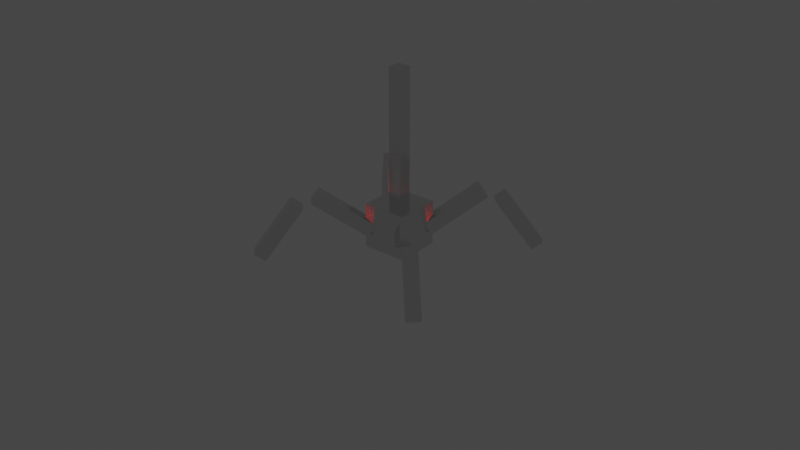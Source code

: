 # Source: robot1.blend  (saved by Blender 2.93.21; exported with 4.5.12 LTS)
import bpy
from mathutils import Matrix  # noqa: F401  (used for matrix-valued properties, if any)

bpy.ops.wm.read_factory_settings(use_empty=True)
scene = bpy.context.scene
scene.name = 'Scene'

# ---- collections
col_collection = bpy.data.collections.new('Collection'); scene.collection.children.link(col_collection)

# ---- materials (node trees are filled in below, after node groups)
mat_chassis = bpy.data.materials.new('Chassis')
mat_chassis.alpha_threshold = 0.0
mat_chassis.line_color = (0.0, 0.0, 0.0, 1.0)
mat_red = bpy.data.materials.new('Red')

# ---- material node trees
mat_chassis.use_nodes = True; mat_chassis.node_tree.nodes.clear()
_N = mat_chassis.node_tree.nodes; _L = mat_chassis.node_tree.links
n0 = _N.new('ShaderNodeOutputMaterial'); n0.name = 'Material Output'; n0.location = (300, 300)
n1 = _N.new('ShaderNodeBsdfPrincipled'); n1.name = 'Principled BSDF'; n1.location = (10, 300)
n1.distribution = 'GGX'
n1.subsurface_method = 'BURLEY'
n1.inputs[1].default_value = 1.0
n1.inputs[2].default_value = 0.202
n1.inputs[3].default_value = 1.45
n1.inputs[20].default_value = 0.0
n1.inputs[27].default_value = (0.0, 0.0, 0.0, 1.0)
n1.inputs[28].default_value = 1.0
_L.new(n1.outputs[0], n0.inputs[0])
n0.is_active_output = True
mat_red.use_nodes = True; mat_red.node_tree.nodes.clear()
_N = mat_red.node_tree.nodes; _L = mat_red.node_tree.links
n0 = _N.new('ShaderNodeBsdfPrincipled'); n0.name = 'Principled BSDF'; n0.location = (10, 300)
n0.distribution = 'GGX'
n0.subsurface_method = 'BURLEY'
n0.inputs[0].default_value = (1.0, 0.009291, 0.0, 1.0)
n0.inputs[2].default_value = 0.0
n0.inputs[3].default_value = 1.05
n0.inputs[18].default_value = 1.0
n0.inputs[27].default_value = (1.0, 0.0, 0.004562, 1.0)
n0.inputs[28].default_value = 1.0
n1 = _N.new('ShaderNodeOutputMaterial'); n1.name = 'Material Output'; n1.location = (300, 300)
_L.new(n0.outputs[0], n1.inputs[0])
n1.is_active_output = True

# ---- world
world_world = bpy.data.worlds.new('World'); scene.world = world_world
world_world.use_nodes = True; world_world.node_tree.nodes.clear()
_N = world_world.node_tree.nodes; _L = world_world.node_tree.links
n0 = _N.new('ShaderNodeOutputWorld'); n0.name = 'World Output'; n0.location = (300, 300)
n1 = _N.new('ShaderNodeBackground'); n1.name = 'Background'; n1.location = (10, 300)
n1.inputs[0].default_value = (0.05088, 0.05088, 0.05088, 1.0)
_L.new(n1.outputs[0], n0.inputs[0])
n0.is_active_output = True
world_world.color = (0.05088, 0.05088, 0.05088)
world_world.use_sun_shadow = False
world_world.sun_shadow_jitter_overblur = 0.0

# ---- lights
light_point = bpy.data.lights.new('Point', 'POINT')
light_point.color = (1.0, 0.0, 0.0007542)
light_point.transmission_factor = 0.0
light_point.use_shadow = False
light_point.energy = 25.1
light_point.shadow_soft_size = 0.17
light_point.shadow_maximum_resolution = 0.006
light_point.use_absolute_resolution = True

# ---- meshes
me_cube_001 = bpy.data.meshes.new('Cube.001')
me_cube_001.from_pydata([(-1.0, -1.0, -1.0), (-1.0, -1.0, 1.0), (-1.0, 1.0, -1.0), (-1.0, 1.0, 1.0), (1.0, -1.0, -1.0), (1.0, -1.0, 1.0), (1.0, 1.0, -1.0), (1.0, 1.0, 1.0)], [], [(0, 1, 3, 2), (2, 3, 7, 6), (6, 7, 5, 4), (4, 5, 1, 0), (2, 6, 4, 0), (7, 3, 1, 5)])
_uv = me_cube_001.uv_layers.new(name='UVMap')
_uv.uv.foreach_set('vector', [0.375, 0.0, 0.625, 0.0, 0.625, 0.25, 0.375, 0.25, 0.375, 0.25, 0.625, 0.25, 0.625, 0.5, 0.375, 0.5, 0.375, 0.5, 0.625, 0.5, 0.625, 0.75, 0.375, 0.75, 0.375, 0.75, 0.625, 0.75, 0.625, 1.0, 0.375, 1.0, 0.125, 0.5, 0.375, 0.5, 0.375, 0.75, 0.125, 0.75, 0.625, 0.5, 0.875, 0.5, 0.875, 0.75, 0.625, 0.75])
me_cube_001.materials.append(mat_chassis)
me_cube_001.use_remesh_fix_poles = True
me_cube_001.use_remesh_preserve_attributes = False
me_cube_001.update()
me_cylinder = bpy.data.meshes.new('Cylinder')
me_cylinder.from_pydata([(0.0, 1.0, -1.0), (0.0, 1.0, 1.0), (0.1951, 0.9808, -1.0), (0.1951, 0.9808, 1.0), (0.3827, 0.9239, -1.0), (0.3827, 0.9239, 1.0), (0.5556, 0.8315, -1.0), (0.5556, 0.8315, 1.0), (0.7071, 0.7071, -1.0), (0.7071, 0.7071, 1.0), (0.8315, 0.5556, -1.0), (0.8315, 0.5556, 1.0), (0.9239, 0.3827, -1.0), (0.9239, 0.3827, 1.0), (0.9808, 0.1951, -1.0), (0.9808, 0.1951, 1.0), (1.0, -4.371e-08, -1.0), (1.0, -4.371e-08, 1.0), (0.9808, -0.1951, -1.0), (0.9808, -0.1951, 1.0), (0.9239, -0.3827, -1.0), (0.9239, -0.3827, 1.0), (0.8315, -0.5556, -1.0), (0.8315, -0.5556, 1.0), (0.7071, -0.7071, -1.0), (0.7071, -0.7071, 1.0), (0.5556, -0.8315, -1.0), (0.5556, -0.8315, 1.0), (0.3827, -0.9239, -1.0), (0.3827, -0.9239, 1.0), (0.1951, -0.9808, -1.0), (0.1951, -0.9808, 1.0), (-8.742e-08, -1.0, -1.0), (-8.742e-08, -1.0, 1.0), (-0.1951, -0.9808, -1.0), (-0.1951, -0.9808, 1.0), (-0.3827, -0.9239, -1.0), (-0.3827, -0.9239, 1.0), (-0.5556, -0.8315, -1.0), (-0.5556, -0.8315, 1.0), (-0.7071, -0.7071, -1.0), (-0.7071, -0.7071, 1.0), (-0.8315, -0.5556, -1.0), (-0.8315, -0.5556, 1.0), (-0.9239, -0.3827, -1.0), (-0.9239, -0.3827, 1.0), (-0.9808, -0.1951, -1.0), (-0.9808, -0.1951, 1.0), (-1.0, 1.192e-08, -1.0), (-1.0, 1.192e-08, 1.0), (-0.9808, 0.1951, -1.0), (-0.9808, 0.1951, 1.0), (-0.9239, 0.3827, -1.0), (-0.9239, 0.3827, 1.0), (-0.8315, 0.5556, -1.0), (-0.8315, 0.5556, 1.0), (-0.7071, 0.7071, -1.0), (-0.7071, 0.7071, 1.0), (-0.5556, 0.8315, -1.0), (-0.5556, 0.8315, 1.0), (-0.3827, 0.9239, -1.0), (-0.3827, 0.9239, 1.0), (-0.1951, 0.9808, -1.0), (-0.1951, 0.9808, 1.0)], [], [(0, 1, 3, 2), (2, 3, 5, 4), (4, 5, 7, 6), (6, 7, 9, 8), (8, 9, 11, 10), (10, 11, 13, 12), (12, 13, 15, 14), (14, 15, 17, 16), (16, 17, 19, 18), (18, 19, 21, 20), (20, 21, 23, 22), (22, 23, 25, 24), (24, 25, 27, 26), (26, 27, 29, 28), (28, 29, 31, 30), (30, 31, 33, 32), (32, 33, 35, 34), (34, 35, 37, 36), (36, 37, 39, 38), (38, 39, 41, 40), (40, 41, 43, 42), (42, 43, 45, 44), (44, 45, 47, 46), (46, 47, 49, 48), (48, 49, 51, 50), (50, 51, 53, 52), (52, 53, 55, 54), (54, 55, 57, 56), (56, 57, 59, 58), (58, 59, 61, 60), (3, 1, 63, 61, 59, 57, 55, 53, 51, 49, 47, 45, 43, 41, 39, 37, 35, 33, 31, 29, 27, 25, 23, 21, 19, 17, 15, 13, 11, 9, 7, 5), (60, 61, 63, 62), (62, 63, 1, 0), (0, 2, 4, 6, 8, 10, 12, 14, 16, 18, 20, 22, 24, 26, 28, 30, 32, 34, 36, 38, 40, 42, 44, 46, 48, 50, 52, 54, 56, 58, 60, 62)])
_uv = me_cylinder.uv_layers.new(name='UVMap')
_uv.uv.foreach_set('vector', [1.0, 0.5, 1.0, 1.0, 0.9688, 1.0, 0.9688, 0.5, 0.9688, 0.5, 0.9688, 1.0, 0.9375, 1.0, 0.9375, 0.5, 0.9375, 0.5, 0.9375, 1.0, 0.9062, 1.0, 0.9062, 0.5, 0.9062, 0.5, 0.9062, 1.0, 0.875, 1.0, 0.875, 0.5, 0.875, 0.5, 0.875, 1.0, 0.8438, 1.0, 0.8438, 0.5, 0.8438, 0.5, 0.8438, 1.0, 0.8125, 1.0, 0.8125, 0.5, 0.8125, 0.5, 0.8125, 1.0, 0.7812, 1.0, 0.7812, 0.5, 0.7812, 0.5, 0.7812, 1.0, 0.75, 1.0, 0.75, 0.5, 0.75, 0.5, 0.75, 1.0, 0.7188, 1.0, 0.7188, 0.5, 0.7188, 0.5, 0.7188, 1.0, 0.6875, 1.0, 0.6875, 0.5, 0.6875, 0.5, 0.6875, 1.0, 0.6562, 1.0, 0.6562, 0.5, 0.6562, 0.5, 0.6562, 1.0, 0.625, 1.0, 0.625, 0.5, 0.625, 0.5, 0.625, 1.0, 0.5938, 1.0, 0.5938, 0.5, 0.5938, 0.5, 0.5938, 1.0, 0.5625, 1.0, 0.5625, 0.5, 0.5625, 0.5, 0.5625, 1.0, 0.5312, 1.0, 0.5312, 0.5, 0.5312, 0.5, 0.5312, 1.0, 0.5, 1.0, 0.5, 0.5, 0.5, 0.5, 0.5, 1.0, 0.4688, 1.0, 0.4688, 0.5, 0.4688, 0.5, 0.4688, 1.0, 0.4375, 1.0, 0.4375, 0.5, 0.4375, 0.5, 0.4375, 1.0, 0.4062, 1.0, 0.4062, 0.5, 0.4062, 0.5, 0.4062, 1.0, 0.375, 1.0, 0.375, 0.5, 0.375, 0.5, 0.375, 1.0, 0.3438, 1.0, 0.3438, 0.5, 0.3438, 0.5, 0.3438, 1.0, 0.3125, 1.0, 0.3125, 0.5, 0.3125, 0.5, 0.3125, 1.0, 0.2812, 1.0, 0.2812, 0.5, 0.2812, 0.5, 0.2812, 1.0, 0.25, 1.0, 0.25, 0.5, 0.25, 0.5, 0.25, 1.0, 0.2188, 1.0, 0.2188, 0.5, 0.2188, 0.5, 0.2188, 1.0, 0.1875, 1.0, 0.1875, 0.5, 0.1875, 0.5, 0.1875, 1.0, 0.1562, 1.0, 0.1562, 0.5, 0.1562, 0.5, 0.1562, 1.0, 0.125, 1.0, 0.125, 0.5, 0.125, 0.5, 0.125, 1.0, 0.09375, 1.0, 0.09375, 0.5, 0.09375, 0.5, 0.09375, 1.0, 0.0625, 1.0, 0.0625, 0.5, 0.2968, 0.4854, 0.25, 0.49, 0.2032, 0.4854, 0.1582, 0.4717, 0.1167, 0.4496, 0.08029, 0.4197, 0.05045, 0.3833, 0.02827, 0.3418, 0.01461, 0.2968, 0.01, 0.25, 0.01461, 0.2032, 0.02827, 0.1582, 0.05045, 0.1167, 0.08029, 0.08029, 0.1167, 0.05045, 0.1582, 0.02827, 0.2032, 0.01461, 0.25, 0.01, 0.2968, 0.01461, 0.3418, 0.02827, 0.3833, 0.05045, 0.4197, 0.08029, 0.4496, 0.1167, 0.4717, 0.1582, 0.4854, 0.2032, 0.49, 0.25, 0.4854, 0.2968, 0.4717, 0.3418, 0.4496, 0.3833, 0.4197, 0.4197, 0.3833, 0.4496, 0.3418, 0.4717, 0.0625, 0.5, 0.0625, 1.0, 0.03125, 1.0, 0.03125, 0.5, 0.03125, 0.5, 0.03125, 1.0, 0.0, 1.0, 0.0, 0.5, 0.75, 0.49, 0.7968, 0.4854, 0.8418, 0.4717, 0.8833, 0.4496, 0.9197, 0.4197, 0.9496, 0.3833, 0.9717, 0.3418, 0.9854, 0.2968, 0.99, 0.25, 0.9854, 0.2032, 0.9717, 0.1582, 0.9496, 0.1167, 0.9197, 0.08029, 0.8833, 0.05045, 0.8418, 0.02827, 0.7968, 0.01461, 0.75, 0.01, 0.7032, 0.01461, 0.6582, 0.02827, 0.6167, 0.05045, 0.5803, 0.08029, 0.5504, 0.1167, 0.5283, 0.1582, 0.5146, 0.2032, 0.51, 0.25, 0.5146, 0.2968, 0.5283, 0.3418, 0.5504, 0.3833, 0.5803, 0.4197, 0.6167, 0.4496, 0.6582, 0.4717, 0.7032, 0.4854])
me_cylinder.materials.append(mat_red)
me_cylinder.use_remesh_fix_poles = True
me_cylinder.use_remesh_preserve_attributes = False
me_cylinder.update()
me_cylinder_001 = bpy.data.meshes.new('Cylinder.001')
me_cylinder_001.from_pydata([(0.0, 1.0, -1.0), (0.0, 1.0, 1.0), (0.1951, 0.9808, -1.0), (0.1951, 0.9808, 1.0), (0.3827, 0.9239, -1.0), (0.3827, 0.9239, 1.0), (0.5556, 0.8315, -1.0), (0.5556, 0.8315, 1.0), (0.7071, 0.7071, -1.0), (0.7071, 0.7071, 1.0), (0.8315, 0.5556, -1.0), (0.8315, 0.5556, 1.0), (0.9239, 0.3827, -1.0), (0.9239, 0.3827, 1.0), (0.9808, 0.1951, -1.0), (0.9808, 0.1951, 1.0), (1.0, -4.371e-08, -1.0), (1.0, -4.371e-08, 1.0), (0.9808, -0.1951, -1.0), (0.9808, -0.1951, 1.0), (0.9239, -0.3827, -1.0), (0.9239, -0.3827, 1.0), (0.8315, -0.5556, -1.0), (0.8315, -0.5556, 1.0), (0.7071, -0.7071, -1.0), (0.7071, -0.7071, 1.0), (0.5556, -0.8315, -1.0), (0.5556, -0.8315, 1.0), (0.3827, -0.9239, -1.0), (0.3827, -0.9239, 1.0), (0.1951, -0.9808, -1.0), (0.1951, -0.9808, 1.0), (-8.742e-08, -1.0, -1.0), (-8.742e-08, -1.0, 1.0), (-0.1951, -0.9808, -1.0), (-0.1951, -0.9808, 1.0), (-0.3827, -0.9239, -1.0), (-0.3827, -0.9239, 1.0), (-0.5556, -0.8315, -1.0), (-0.5556, -0.8315, 1.0), (-0.7071, -0.7071, -1.0), (-0.7071, -0.7071, 1.0), (-0.8315, -0.5556, -1.0), (-0.8315, -0.5556, 1.0), (-0.9239, -0.3827, -1.0), (-0.9239, -0.3827, 1.0), (-0.9808, -0.1951, -1.0), (-0.9808, -0.1951, 1.0), (-1.0, 1.192e-08, -1.0), (-1.0, 1.192e-08, 1.0), (-0.9808, 0.1951, -1.0), (-0.9808, 0.1951, 1.0), (-0.9239, 0.3827, -1.0), (-0.9239, 0.3827, 1.0), (-0.8315, 0.5556, -1.0), (-0.8315, 0.5556, 1.0), (-0.7071, 0.7071, -1.0), (-0.7071, 0.7071, 1.0), (-0.5556, 0.8315, -1.0), (-0.5556, 0.8315, 1.0), (-0.3827, 0.9239, -1.0), (-0.3827, 0.9239, 1.0), (-0.1951, 0.9808, -1.0), (-0.1951, 0.9808, 1.0)], [], [(0, 1, 3, 2), (2, 3, 5, 4), (4, 5, 7, 6), (6, 7, 9, 8), (8, 9, 11, 10), (10, 11, 13, 12), (12, 13, 15, 14), (14, 15, 17, 16), (16, 17, 19, 18), (18, 19, 21, 20), (20, 21, 23, 22), (22, 23, 25, 24), (24, 25, 27, 26), (26, 27, 29, 28), (28, 29, 31, 30), (30, 31, 33, 32), (32, 33, 35, 34), (34, 35, 37, 36), (36, 37, 39, 38), (38, 39, 41, 40), (40, 41, 43, 42), (42, 43, 45, 44), (44, 45, 47, 46), (46, 47, 49, 48), (48, 49, 51, 50), (50, 51, 53, 52), (52, 53, 55, 54), (54, 55, 57, 56), (56, 57, 59, 58), (58, 59, 61, 60), (3, 1, 63, 61, 59, 57, 55, 53, 51, 49, 47, 45, 43, 41, 39, 37, 35, 33, 31, 29, 27, 25, 23, 21, 19, 17, 15, 13, 11, 9, 7, 5), (60, 61, 63, 62), (62, 63, 1, 0), (0, 2, 4, 6, 8, 10, 12, 14, 16, 18, 20, 22, 24, 26, 28, 30, 32, 34, 36, 38, 40, 42, 44, 46, 48, 50, 52, 54, 56, 58, 60, 62)])
_uv = me_cylinder_001.uv_layers.new(name='UVMap')
_uv.uv.foreach_set('vector', [1.0, 0.5, 1.0, 1.0, 0.9688, 1.0, 0.9688, 0.5, 0.9688, 0.5, 0.9688, 1.0, 0.9375, 1.0, 0.9375, 0.5, 0.9375, 0.5, 0.9375, 1.0, 0.9062, 1.0, 0.9062, 0.5, 0.9062, 0.5, 0.9062, 1.0, 0.875, 1.0, 0.875, 0.5, 0.875, 0.5, 0.875, 1.0, 0.8438, 1.0, 0.8438, 0.5, 0.8438, 0.5, 0.8438, 1.0, 0.8125, 1.0, 0.8125, 0.5, 0.8125, 0.5, 0.8125, 1.0, 0.7812, 1.0, 0.7812, 0.5, 0.7812, 0.5, 0.7812, 1.0, 0.75, 1.0, 0.75, 0.5, 0.75, 0.5, 0.75, 1.0, 0.7188, 1.0, 0.7188, 0.5, 0.7188, 0.5, 0.7188, 1.0, 0.6875, 1.0, 0.6875, 0.5, 0.6875, 0.5, 0.6875, 1.0, 0.6562, 1.0, 0.6562, 0.5, 0.6562, 0.5, 0.6562, 1.0, 0.625, 1.0, 0.625, 0.5, 0.625, 0.5, 0.625, 1.0, 0.5938, 1.0, 0.5938, 0.5, 0.5938, 0.5, 0.5938, 1.0, 0.5625, 1.0, 0.5625, 0.5, 0.5625, 0.5, 0.5625, 1.0, 0.5312, 1.0, 0.5312, 0.5, 0.5312, 0.5, 0.5312, 1.0, 0.5, 1.0, 0.5, 0.5, 0.5, 0.5, 0.5, 1.0, 0.4688, 1.0, 0.4688, 0.5, 0.4688, 0.5, 0.4688, 1.0, 0.4375, 1.0, 0.4375, 0.5, 0.4375, 0.5, 0.4375, 1.0, 0.4062, 1.0, 0.4062, 0.5, 0.4062, 0.5, 0.4062, 1.0, 0.375, 1.0, 0.375, 0.5, 0.375, 0.5, 0.375, 1.0, 0.3438, 1.0, 0.3438, 0.5, 0.3438, 0.5, 0.3438, 1.0, 0.3125, 1.0, 0.3125, 0.5, 0.3125, 0.5, 0.3125, 1.0, 0.2812, 1.0, 0.2812, 0.5, 0.2812, 0.5, 0.2812, 1.0, 0.25, 1.0, 0.25, 0.5, 0.25, 0.5, 0.25, 1.0, 0.2188, 1.0, 0.2188, 0.5, 0.2188, 0.5, 0.2188, 1.0, 0.1875, 1.0, 0.1875, 0.5, 0.1875, 0.5, 0.1875, 1.0, 0.1562, 1.0, 0.1562, 0.5, 0.1562, 0.5, 0.1562, 1.0, 0.125, 1.0, 0.125, 0.5, 0.125, 0.5, 0.125, 1.0, 0.09375, 1.0, 0.09375, 0.5, 0.09375, 0.5, 0.09375, 1.0, 0.0625, 1.0, 0.0625, 0.5, 0.2968, 0.4854, 0.25, 0.49, 0.2032, 0.4854, 0.1582, 0.4717, 0.1167, 0.4496, 0.08029, 0.4197, 0.05045, 0.3833, 0.02827, 0.3418, 0.01461, 0.2968, 0.01, 0.25, 0.01461, 0.2032, 0.02827, 0.1582, 0.05045, 0.1167, 0.08029, 0.08029, 0.1167, 0.05045, 0.1582, 0.02827, 0.2032, 0.01461, 0.25, 0.01, 0.2968, 0.01461, 0.3418, 0.02827, 0.3833, 0.05045, 0.4197, 0.08029, 0.4496, 0.1167, 0.4717, 0.1582, 0.4854, 0.2032, 0.49, 0.25, 0.4854, 0.2968, 0.4717, 0.3418, 0.4496, 0.3833, 0.4197, 0.4197, 0.3833, 0.4496, 0.3418, 0.4717, 0.0625, 0.5, 0.0625, 1.0, 0.03125, 1.0, 0.03125, 0.5, 0.03125, 0.5, 0.03125, 1.0, 0.0, 1.0, 0.0, 0.5, 0.75, 0.49, 0.7968, 0.4854, 0.8418, 0.4717, 0.8833, 0.4496, 0.9197, 0.4197, 0.9496, 0.3833, 0.9717, 0.3418, 0.9854, 0.2968, 0.99, 0.25, 0.9854, 0.2032, 0.9717, 0.1582, 0.9496, 0.1167, 0.9197, 0.08029, 0.8833, 0.05045, 0.8418, 0.02827, 0.7968, 0.01461, 0.75, 0.01, 0.7032, 0.01461, 0.6582, 0.02827, 0.6167, 0.05045, 0.5803, 0.08029, 0.5504, 0.1167, 0.5283, 0.1582, 0.5146, 0.2032, 0.51, 0.25, 0.5146, 0.2968, 0.5283, 0.3418, 0.5504, 0.3833, 0.5803, 0.4197, 0.6167, 0.4496, 0.6582, 0.4717, 0.7032, 0.4854])
me_cylinder_001.materials.append(mat_red)
me_cylinder_001.use_remesh_fix_poles = True
me_cylinder_001.use_remesh_preserve_attributes = False
me_cylinder_001.update()
me_cube_002 = bpy.data.meshes.new('Cube.002')
me_cube_002.from_pydata([(-1.0, -1.0, -1.0), (-1.0, -1.0, 1.0), (-1.0, 1.0, -1.0), (-1.0, 1.0, 1.0), (1.0, -1.0, -1.0), (1.0, -1.0, 1.0), (1.0, 1.0, -1.0), (1.0, 1.0, 1.0)], [], [(0, 1, 3, 2), (2, 3, 7, 6), (6, 7, 5, 4), (4, 5, 1, 0), (2, 6, 4, 0), (7, 3, 1, 5)])
_uv = me_cube_002.uv_layers.new(name='UVMap')
_uv.uv.foreach_set('vector', [0.375, 0.0, 0.625, 0.0, 0.625, 0.25, 0.375, 0.25, 0.375, 0.25, 0.625, 0.25, 0.625, 0.5, 0.375, 0.5, 0.375, 0.5, 0.625, 0.5, 0.625, 0.75, 0.375, 0.75, 0.375, 0.75, 0.625, 0.75, 0.625, 1.0, 0.375, 1.0, 0.125, 0.5, 0.375, 0.5, 0.375, 0.75, 0.125, 0.75, 0.625, 0.5, 0.875, 0.5, 0.875, 0.75, 0.625, 0.75])
me_cube_002.materials.append(mat_chassis)
me_cube_002.use_remesh_fix_poles = True
me_cube_002.use_remesh_preserve_attributes = False
me_cube_002.update()
me_cube_003 = bpy.data.meshes.new('Cube.003')
me_cube_003.from_pydata([(-8.518, -1.0, -1.0), (-8.518, -1.0, 1.0), (-8.518, 1.0, -1.0), (-8.518, 1.0, 1.0), (1.0, -1.0, -1.0), (1.0, -1.0, 1.0), (1.0, 1.0, -1.0), (1.0, 1.0, 1.0), (2.348, 12.27, 6.609), (1.409, 11.12, 7.951), (0.7099, 12.27, 5.461), (-0.2298, 11.12, 6.803), (5.48, 4.468, 2.137), (4.54, 3.321, 3.479), (3.841, 4.468, 0.9894), (2.902, 3.321, 2.331), (0.7099, -12.27, 5.461), (-0.2298, -11.12, 6.803), (2.348, -12.27, 6.609), (1.409, -11.12, 7.951), (3.841, -4.468, 0.9894), (2.902, -3.321, 2.331), (5.48, -4.468, 2.137), (4.54, -3.321, 3.479), (11.58, 1.0, 13.07), (9.697, 1.0, 13.75), (11.58, -1.0, 13.07), (9.697, -1.0, 13.75), (8.321, 1.0, 4.126), (6.441, 1.0, 4.81), (8.321, -1.0, 4.126), (6.441, -1.0, 4.81)], [], [(0, 1, 3, 2), (2, 3, 7, 6), (6, 7, 5, 4), (4, 5, 1, 0), (2, 6, 4, 0), (7, 3, 1, 5), (8, 10, 11, 9), (10, 14, 15, 11), (14, 12, 13, 15), (12, 8, 9, 13), (10, 8, 12, 14), (15, 13, 9, 11), (16, 18, 19, 17), (18, 22, 23, 19), (22, 20, 21, 23), (20, 16, 17, 21), (18, 16, 20, 22), (23, 21, 17, 19), (24, 25, 27, 26), (26, 27, 31, 30), (30, 31, 29, 28), (28, 29, 25, 24), (26, 30, 28, 24), (31, 27, 25, 29)])
_uv = me_cube_003.uv_layers.new(name='UVMap')
_uv.uv.foreach_set('vector', [0.375, 0.0, 0.625, 0.0, 0.625, 0.25, 0.375, 0.25, 0.375, 0.25, 0.625, 0.25, 0.625, 0.5, 0.375, 0.5, 0.375, 0.5, 0.625, 0.5, 0.625, 0.75, 0.375, 0.75, 0.375, 0.75, 0.625, 0.75, 0.625, 1.0, 0.375, 1.0, 0.125, 0.5, 0.375, 0.5, 0.375, 0.75, 0.125, 0.75, 0.625, 0.5, 0.875, 0.5, 0.875, 0.75, 0.625, 0.75, 0.375, 0.0, 0.375, 0.25, 0.625, 0.25, 0.625, 0.0, 0.375, 0.25, 0.375, 0.5, 0.625, 0.5, 0.625, 0.25, 0.375, 0.5, 0.375, 0.75, 0.625, 0.75, 0.625, 0.5, 0.375, 0.75, 0.375, 1.0, 0.625, 1.0, 0.625, 0.75, 0.125, 0.5, 0.125, 0.75, 0.375, 0.75, 0.375, 0.5, 0.625, 0.5, 0.625, 0.75, 0.875, 0.75, 0.875, 0.5, 0.375, 0.0, 0.375, 0.25, 0.625, 0.25, 0.625, 0.0, 0.375, 0.25, 0.375, 0.5, 0.625, 0.5, 0.625, 0.25, 0.375, 0.5, 0.375, 0.75, 0.625, 0.75, 0.625, 0.5, 0.375, 0.75, 0.375, 1.0, 0.625, 1.0, 0.625, 0.75, 0.125, 0.5, 0.125, 0.75, 0.375, 0.75, 0.375, 0.5, 0.625, 0.5, 0.625, 0.75, 0.875, 0.75, 0.875, 0.5, 0.375, 0.0, 0.625, 0.0, 0.625, 0.25, 0.375, 0.25, 0.375, 0.25, 0.625, 0.25, 0.625, 0.5, 0.375, 0.5, 0.375, 0.5, 0.625, 0.5, 0.625, 0.75, 0.375, 0.75, 0.375, 0.75, 0.625, 0.75, 0.625, 1.0, 0.375, 1.0, 0.125, 0.5, 0.375, 0.5, 0.375, 0.75, 0.125, 0.75, 0.625, 0.5, 0.875, 0.5, 0.875, 0.75, 0.625, 0.75])
me_cube_003.materials.append(mat_chassis)
me_cube_003.use_remesh_fix_poles = True
me_cube_003.use_remesh_preserve_attributes = False
me_cube_003.update()
me_cube_004 = bpy.data.meshes.new('Cube.004')
me_cube_004.from_pydata([(-8.518, -1.0, -1.0), (-8.518, -1.0, 1.0), (-8.518, 1.0, -1.0), (-8.518, 1.0, 1.0), (1.0, -1.0, -1.0), (1.0, -1.0, 1.0), (1.0, 1.0, -1.0), (1.0, 1.0, 1.0), (2.887, 18.88, -17.29), (3.827, 20.52, -16.63), (1.74, 18.88, -15.65), (2.68, 20.52, -14.99), (9.274, 13.42, -12.82), (10.21, 15.06, -12.16), (8.127, 13.42, -11.18), (9.066, 15.06, -10.52), (1.74, -18.88, -15.65), (2.68, -20.52, -14.99), (2.887, -18.88, -17.29), (3.827, -20.52, -16.63), (8.127, -13.42, -11.18), (9.066, -15.06, -10.52), (9.274, -13.42, -12.82), (10.21, -15.06, -12.16), (13.14, 1.0, -31.94), (15.02, 1.0, -32.62), (13.14, -1.0, -31.94), (15.02, -1.0, -32.62), (16.4, 1.0, -22.99), (18.28, 1.0, -23.68), (16.4, -1.0, -22.99), (18.28, -1.0, -23.68)], [], [(0, 1, 3, 2), (2, 3, 7, 6), (6, 7, 5, 4), (4, 5, 1, 0), (2, 6, 4, 0), (7, 3, 1, 5), (8, 10, 11, 9), (10, 14, 15, 11), (14, 12, 13, 15), (12, 8, 9, 13), (10, 8, 12, 14), (15, 13, 9, 11), (16, 18, 19, 17), (18, 22, 23, 19), (22, 20, 21, 23), (20, 16, 17, 21), (18, 16, 20, 22), (23, 21, 17, 19), (24, 25, 27, 26), (26, 27, 31, 30), (30, 31, 29, 28), (28, 29, 25, 24), (26, 30, 28, 24), (31, 27, 25, 29)])
_uv = me_cube_004.uv_layers.new(name='UVMap')
_uv.uv.foreach_set('vector', [0.375, 0.0, 0.625, 0.0, 0.625, 0.25, 0.375, 0.25, 0.375, 0.25, 0.625, 0.25, 0.625, 0.5, 0.375, 0.5, 0.375, 0.5, 0.625, 0.5, 0.625, 0.75, 0.375, 0.75, 0.375, 0.75, 0.625, 0.75, 0.625, 1.0, 0.375, 1.0, 0.125, 0.5, 0.375, 0.5, 0.375, 0.75, 0.125, 0.75, 0.625, 0.5, 0.875, 0.5, 0.875, 0.75, 0.625, 0.75, 0.375, 0.0, 0.375, 0.25, 0.625, 0.25, 0.625, 0.0, 0.375, 0.25, 0.375, 0.5, 0.625, 0.5, 0.625, 0.25, 0.375, 0.5, 0.375, 0.75, 0.625, 0.75, 0.625, 0.5, 0.375, 0.75, 0.375, 1.0, 0.625, 1.0, 0.625, 0.75, 0.125, 0.5, 0.125, 0.75, 0.375, 0.75, 0.375, 0.5, 0.625, 0.5, 0.625, 0.75, 0.875, 0.75, 0.875, 0.5, 0.375, 0.0, 0.375, 0.25, 0.625, 0.25, 0.625, 0.0, 0.375, 0.25, 0.375, 0.5, 0.625, 0.5, 0.625, 0.25, 0.375, 0.5, 0.375, 0.75, 0.625, 0.75, 0.625, 0.5, 0.375, 0.75, 0.375, 1.0, 0.625, 1.0, 0.625, 0.75, 0.125, 0.5, 0.125, 0.75, 0.375, 0.75, 0.375, 0.5, 0.625, 0.5, 0.625, 0.75, 0.875, 0.75, 0.875, 0.5, 0.375, 0.0, 0.625, 0.0, 0.625, 0.25, 0.375, 0.25, 0.375, 0.25, 0.625, 0.25, 0.625, 0.5, 0.375, 0.5, 0.375, 0.5, 0.625, 0.5, 0.625, 0.75, 0.375, 0.75, 0.375, 0.75, 0.625, 0.75, 0.625, 1.0, 0.375, 1.0, 0.125, 0.5, 0.375, 0.5, 0.375, 0.75, 0.125, 0.75, 0.625, 0.5, 0.875, 0.5, 0.875, 0.75, 0.625, 0.75])
me_cube_004.materials.append(mat_chassis)
me_cube_004.use_remesh_fix_poles = True
me_cube_004.use_remesh_preserve_attributes = False
me_cube_004.update()
arm_armature = bpy.data.armatures.new('Armature')  # bones are not reproduced

# ---- objects
ob_neck = bpy.data.objects.new('Neck', me_cube_001)
ob_upper_eye = bpy.data.objects.new('Upper Eye', me_cylinder)
ob_lower_eye = bpy.data.objects.new('Lower Eye', me_cylinder_001)
ob_armature = bpy.data.objects.new('Armature', arm_armature)
ob_base = bpy.data.objects.new('Base', me_cube_002)
ob_leg_fl = bpy.data.objects.new('Leg.FL', me_cube_003)
ob_legend_fl = bpy.data.objects.new('LegEnd.FL', me_cube_004)
ob_point = bpy.data.objects.new('Point', light_point)

# ---- transforms, parenting, visibility, modifiers, constraints
ob_neck.parent = ob_armature
ob_neck.location = (0.0, 0.0, 3.962)
ob_neck.scale = (0.3, 0.3, 3.0)
_vg = ob_neck.vertex_groups.new(name='Group')
for _i, _w in zip([0, 1, 2, 3, 4, 5, 6, 7], [1.0, 0.9998, 0.9996, 1.0, 1.0, 0.9989, 0.9986, 1.0]): _vg.add([_i], _w, 'REPLACE')
_vg = ob_neck.vertex_groups.new(name='BaseBone')
_vg = ob_neck.vertex_groups.new(name='NeckBone')
_vg.add([0, 1, 2, 3, 4, 5, 6, 7], 1.0, 'REPLACE')
_vg = ob_neck.vertex_groups.new(name='Bone.002')
_vg = ob_neck.vertex_groups.new(name='Bone.003')
_vg = ob_neck.vertex_groups.new(name='LegBone.FL')
_vg = ob_neck.vertex_groups.new(name='Outer.FL')
_vg = ob_neck.vertex_groups.new(name='Bone.006')
_vg = ob_neck.vertex_groups.new(name='Bone.007')
_vg = ob_neck.vertex_groups.new(name='LegBone.FR')
_vg = ob_neck.vertex_groups.new(name='Outer.FR')
_vg = ob_neck.vertex_groups.new(name='Bone.010')
_vg = ob_neck.vertex_groups.new(name='Bone.011')
_vg = ob_neck.vertex_groups.new(name='LegBone.BR')
_vg = ob_neck.vertex_groups.new(name='Outer.BR')
_vg = ob_neck.vertex_groups.new(name='Bone.014')
_vg = ob_neck.vertex_groups.new(name='Bone.015')
_vg = ob_neck.vertex_groups.new(name='LegBone.BL')
_vg = ob_neck.vertex_groups.new(name='Outer.BL')
_m = ob_neck.modifiers.new('Armature', 'ARMATURE')
_m.object = ob_armature
ob_upper_eye.parent = ob_armature
ob_upper_eye.location = (-0.3445, 0.1326, 6.672)
ob_upper_eye.rotation_euler = (-0.0, -1.571, 0.0)
ob_upper_eye.scale = (-0.1286, -0.1286, -0.05686)
_vg = ob_upper_eye.vertex_groups.new(name='BaseBone')
_vg = ob_upper_eye.vertex_groups.new(name='NeckBone')
for _i, _w in zip([0, 1, 2, 3, 4, 5, 6, 7, 8, 9, 10, 11, 12, 13, 14, 15, 16, 17, 18, 19, 20, 21, 22, 23, 24, 25, 26, 27, 28, 29, 30, 31, 32, 33, 34, 35, 36, 37, 38, 39, 40, 41, 42, 43, 44, 45, 46, 47, 48, 49, 50, 51, 52, 53, 54, 55, 56, 57, 58, 59, 60, 61, 62, 63], [0.9955, 0.9969, 0.9956, 0.9969, 0.9957, 0.997, 0.9957, 0.9969, 0.9957, 0.9968, 0.9957, 0.9967, 0.9956, 0.9966, 0.9955, 0.9965, 0.9954, 0.9964, 0.9952, 0.9964, 0.995, 0.9963, 0.9947, 0.9961, 0.9946, 0.996, 0.9945, 0.9959, 0.9944, 0.9959, 0.9942, 0.9959, 0.9944, 0.9959, 0.9946, 0.9959, 0.9948, 0.996, 0.9949, 0.9961, 0.9951, 0.9962, 0.9953, 0.9962, 0.9955, 0.9964, 0.9956, 0.9965, 0.9957, 0.9966, 0.9957, 0.9967, 0.9957, 0.9969, 0.9957, 0.9968, 0.9957, 0.9968, 0.9956, 0.9968, 0.9955, 0.9968, 0.9953, 0.9968]): _vg.add([_i], _w, 'REPLACE')
_vg = ob_upper_eye.vertex_groups.new(name='Bone.002')
_vg = ob_upper_eye.vertex_groups.new(name='Bone.003')
_vg = ob_upper_eye.vertex_groups.new(name='LegBone.FL')
_vg = ob_upper_eye.vertex_groups.new(name='Outer.FL')
_vg = ob_upper_eye.vertex_groups.new(name='Bone.006')
_vg = ob_upper_eye.vertex_groups.new(name='Bone.007')
_vg = ob_upper_eye.vertex_groups.new(name='LegBone.FR')
_vg = ob_upper_eye.vertex_groups.new(name='Outer.FR')
_vg = ob_upper_eye.vertex_groups.new(name='Bone.010')
_vg = ob_upper_eye.vertex_groups.new(name='Bone.011')
_vg = ob_upper_eye.vertex_groups.new(name='LegBone.BR')
_vg = ob_upper_eye.vertex_groups.new(name='Outer.BR')
_vg = ob_upper_eye.vertex_groups.new(name='Bone.014')
_vg = ob_upper_eye.vertex_groups.new(name='Bone.015')
_vg = ob_upper_eye.vertex_groups.new(name='LegBone.BL')
_vg = ob_upper_eye.vertex_groups.new(name='Outer.BL')
_m = ob_upper_eye.modifiers.new('Armature', 'ARMATURE')
_m.object = ob_armature
ob_lower_eye.parent = ob_armature
ob_lower_eye.location = (-0.3386, 0.1326, 6.412)
ob_lower_eye.rotation_euler = (-0.0, -1.571, 0.0)
ob_lower_eye.scale = (-0.08014, -0.08014, -0.04498)
_vg = ob_lower_eye.vertex_groups.new(name='BaseBone')
_vg = ob_lower_eye.vertex_groups.new(name='NeckBone')
for _i, _w in zip([0, 1, 2, 3, 4, 5, 6, 7, 8, 9, 10, 11, 12, 13, 14, 15, 16, 17, 18, 19, 20, 21, 22, 23, 24, 25, 26, 27, 28, 29, 30, 31, 32, 33, 34, 35, 36, 37, 38, 39, 40, 41, 42, 43, 44, 45, 46, 47, 48, 49, 50, 51, 52, 53, 54, 55, 56, 57, 58, 59, 60, 61, 62, 63], [0.9973, 0.9977, 0.9973, 0.9977, 0.9973, 0.9977, 0.9973, 0.9977, 0.9972, 0.9976, 0.9972, 0.9976, 0.9971, 0.9975, 0.997, 0.9975, 0.997, 0.9974, 0.9969, 0.9974, 0.9968, 0.9974, 0.9967, 0.9973, 0.9966, 0.9973, 0.9965, 0.9973, 0.9965, 0.9972, 0.9964, 0.9972, 0.9965, 0.9972, 0.9966, 0.9973, 0.9967, 0.9973, 0.9968, 0.9973, 0.9969, 0.9974, 0.9969, 0.9974, 0.997, 0.9974, 0.9971, 0.9975, 0.9972, 0.9975, 0.9972, 0.9976, 0.9972, 0.9976, 0.9973, 0.9976, 0.9973, 0.9977, 0.9973, 0.9977, 0.9973, 0.9977, 0.9973, 0.9977]): _vg.add([_i], _w, 'REPLACE')
_vg = ob_lower_eye.vertex_groups.new(name='Bone.002')
_vg = ob_lower_eye.vertex_groups.new(name='Bone.003')
_vg = ob_lower_eye.vertex_groups.new(name='LegBone.FL')
_vg = ob_lower_eye.vertex_groups.new(name='Outer.FL')
_vg = ob_lower_eye.vertex_groups.new(name='Bone.006')
_vg = ob_lower_eye.vertex_groups.new(name='Bone.007')
_vg = ob_lower_eye.vertex_groups.new(name='LegBone.FR')
_vg = ob_lower_eye.vertex_groups.new(name='Outer.FR')
_vg = ob_lower_eye.vertex_groups.new(name='Bone.010')
_vg = ob_lower_eye.vertex_groups.new(name='Bone.011')
_vg = ob_lower_eye.vertex_groups.new(name='LegBone.BR')
_vg = ob_lower_eye.vertex_groups.new(name='Outer.BR')
_vg = ob_lower_eye.vertex_groups.new(name='Bone.014')
_vg = ob_lower_eye.vertex_groups.new(name='Bone.015')
_vg = ob_lower_eye.vertex_groups.new(name='LegBone.BL')
_vg = ob_lower_eye.vertex_groups.new(name='Outer.BL')
_m = ob_lower_eye.modifiers.new('Armature', 'ARMATURE')
_m.object = ob_armature
ob_armature.location = (0.0, 0.0, 0.0)
ob_armature.show_in_front = True
ob_base.parent = ob_armature
ob_base.location = (0.0, 0.0, 0.0)
_vg = ob_base.vertex_groups.new(name='BaseBone')
_vg.add([0, 1, 2, 3, 4, 5, 6, 7], 1.0, 'REPLACE')
_vg = ob_base.vertex_groups.new(name='NeckBone')
for _i, _w in zip([0, 1, 2, 3, 4, 5, 6, 7], [0.0, 3.001e-10, 0.0, 2.803e-11, 0.0, 7.185e-06, 0.0, 4.402e-07]): _vg.add([_i], _w, 'REPLACE')
_vg = ob_base.vertex_groups.new(name='Bone.002')
for _i, _w in zip([0, 1, 2, 3, 4, 5, 6, 7], [0.0004757, 0.0004164, 0.0, 6.8e-05, 0.0, 0.0008541, 0.0, 0.0]): _vg.add([_i], _w, 'REPLACE')
_vg = ob_base.vertex_groups.new(name='Bone.003')
_vg = ob_base.vertex_groups.new(name='LegBone.FL')
for _i, _w in zip([0, 1, 2, 3, 4, 5, 6, 7], [0.01606, 4.579e-05, 0.0, 0.0005723, 0.0, 0.0002929, 0.0, 0.0]): _vg.add([_i], _w, 'REPLACE')
_vg = ob_base.vertex_groups.new(name='Outer.FL')
_vg = ob_base.vertex_groups.new(name='Bone.006')
for _i, _w in zip([0, 2, 3, 6], [0.004479, 0.4343, 0.01589, 0.004479]): _vg.add([_i], _w, 'REPLACE')
_vg = ob_base.vertex_groups.new(name='Bone.007')
_vg = ob_base.vertex_groups.new(name='LegBone.FR')
for _i, _w in zip([0, 1, 2, 3, 4, 5, 6, 7], [9.301e-09, 0.0, 1.516e-06, 8.947e-08, 0.0, 0.0, 1.072e-07, 0.0]): _vg.add([_i], _w, 'REPLACE')
_vg = ob_base.vertex_groups.new(name='Outer.FR')
_vg = ob_base.vertex_groups.new(name='Bone.010')
for _i, _w in zip([3, 5, 6, 7], [0.01737, 0.01737, 0.4364, 0.4261]): _vg.add([_i], _w, 'REPLACE')
_vg = ob_base.vertex_groups.new(name='Bone.011')
_vg = ob_base.vertex_groups.new(name='LegBone.BR')
for _i, _w in zip([0, 1, 2, 3, 4, 5, 6, 7], [0.0, 0.0, 0.0, 8.113e-07, 0.0, 8.393e-07, 1.355e-08, 4.047e-06]): _vg.add([_i], _w, 'REPLACE')
_vg = ob_base.vertex_groups.new(name='Outer.BR')
_vg = ob_base.vertex_groups.new(name='Bone.014')
for _i, _w in zip([0, 4, 5, 6], [0.004479, 0.4343, 0.01589, 0.004479]): _vg.add([_i], _w, 'REPLACE')
_vg = ob_base.vertex_groups.new(name='Bone.015')
_vg = ob_base.vertex_groups.new(name='LegBone.BL')
for _i, _w in zip([0, 1, 2, 3, 4, 5, 6, 7], [3.546e-09, 0.0, 0.0, 0.0, 1.184e-07, 1.604e-08, 6.106e-07, 0.0]): _vg.add([_i], _w, 'REPLACE')
_vg = ob_base.vertex_groups.new(name='Outer.BL')
for _i, _w in zip([0, 1, 2, 3, 4, 5, 6, 7], [6.028e-08, 5.617e-08, 2.547e-06, 3.35e-06, 2.119e-06, 1.138e-06, 5.168e-07, 8.922e-07]): _vg.add([_i], _w, 'REPLACE')
_m = ob_base.modifiers.new('Armature', 'ARMATURE')
_m.object = ob_armature
_m.vertex_group = 'BaseBone'
ob_leg_fl.parent = ob_armature
ob_leg_fl.location = (-1.0, 1.0, 0.0)
ob_leg_fl.rotation_euler = (0.0, 0.6109, -0.7854)
ob_leg_fl.scale = (0.3, 0.3, 0.3)
_vg = ob_leg_fl.vertex_groups.new(name='BaseBone')
_vg = ob_leg_fl.vertex_groups.new(name='NeckBone')
_vg = ob_leg_fl.vertex_groups.new(name='Bone.002')
for _i, _w in zip([16, 17, 18, 19, 20, 21, 22, 23], [0.5, 0.5, 0.5, 0.5, 0.5, 0.5, 0.5, 0.5]): _vg.add([_i], _w, 'REPLACE')
_vg = ob_leg_fl.vertex_groups.new(name='Bone.003')
_vg = ob_leg_fl.vertex_groups.new(name='LegBone.FL')
for _i, _w in zip([16, 17, 18, 19, 20, 21, 22, 23], [0.5, 0.5, 0.5, 0.5, 0.5, 0.5, 0.5, 0.5]): _vg.add([_i], _w, 'REPLACE')
_vg = ob_leg_fl.vertex_groups.new(name='Outer.FL')
_vg = ob_leg_fl.vertex_groups.new(name='Bone.006')
for _i, _w in zip([0, 1, 2, 3, 4, 5, 6, 7], [0.5, 0.5, 0.5, 0.5, 0.5, 0.5, 0.5, 0.5]): _vg.add([_i], _w, 'REPLACE')
_vg = ob_leg_fl.vertex_groups.new(name='Bone.007')
_vg = ob_leg_fl.vertex_groups.new(name='LegBone.FR')
for _i, _w in zip([0, 1, 2, 3, 4, 5, 6, 7], [0.5, 0.5, 0.5, 0.5, 0.5, 0.5, 0.5, 0.5]): _vg.add([_i], _w, 'REPLACE')
_vg = ob_leg_fl.vertex_groups.new(name='Outer.FR')
_vg = ob_leg_fl.vertex_groups.new(name='Bone.010')
for _i, _w in zip([8, 9, 10, 11, 12, 13, 14, 15], [0.5, 0.5, 0.5, 0.5, 0.5, 0.5, 0.5, 0.5]): _vg.add([_i], _w, 'REPLACE')
_vg = ob_leg_fl.vertex_groups.new(name='Bone.011')
_vg = ob_leg_fl.vertex_groups.new(name='LegBone.BR')
for _i, _w in zip([8, 9, 10, 11, 12, 13, 14, 15], [0.5, 0.5, 0.5, 0.5, 0.5, 0.5, 0.5, 0.5]): _vg.add([_i], _w, 'REPLACE')
_vg = ob_leg_fl.vertex_groups.new(name='Outer.BR')
_vg = ob_leg_fl.vertex_groups.new(name='Bone.014')
for _i, _w in zip([24, 25, 26, 27, 28, 29, 30, 31], [0.5, 0.5, 0.5, 0.5, 0.5, 0.5, 0.5, 0.5]): _vg.add([_i], _w, 'REPLACE')
_vg = ob_leg_fl.vertex_groups.new(name='Bone.015')
_vg = ob_leg_fl.vertex_groups.new(name='LegBone.BL')
for _i, _w in zip([24, 25, 26, 27, 28, 29, 30, 31], [0.5, 0.5, 0.5, 0.5, 0.5, 0.5, 0.5, 0.5]): _vg.add([_i], _w, 'REPLACE')
_vg = ob_leg_fl.vertex_groups.new(name='Outer.BL')
_m = ob_leg_fl.modifiers.new('Armature', 'ARMATURE')
_m.object = ob_armature
ob_legend_fl.parent = ob_armature
ob_legend_fl.location = (-3.143, 3.143, 0.9016)
ob_legend_fl.rotation_euler = (0.0, -0.9599, -0.7854)
ob_legend_fl.scale = (0.3, 0.3, 0.3)
_vg = ob_legend_fl.vertex_groups.new(name='BaseBone')
_vg = ob_legend_fl.vertex_groups.new(name='NeckBone')
_vg = ob_legend_fl.vertex_groups.new(name='Bone.002')
_vg = ob_legend_fl.vertex_groups.new(name='Bone.003')
for _i, _w in zip([16, 17, 18, 19, 20, 21, 22, 23], [0.5, 0.5, 0.5, 0.5, 0.5, 0.5, 0.5, 0.5]): _vg.add([_i], _w, 'REPLACE')
_vg = ob_legend_fl.vertex_groups.new(name='LegBone.FL')
_vg = ob_legend_fl.vertex_groups.new(name='Outer.FL')
for _i, _w in zip([16, 17, 18, 19, 20, 21, 22, 23], [0.5, 0.5, 0.5, 0.5, 0.5, 0.5, 0.5, 0.5]): _vg.add([_i], _w, 'REPLACE')
_vg = ob_legend_fl.vertex_groups.new(name='Bone.006')
_vg = ob_legend_fl.vertex_groups.new(name='Bone.007')
for _i, _w in zip([0, 1, 2, 3, 4, 5, 6, 7], [0.5, 0.5, 0.5, 0.5, 0.5, 0.5, 0.5, 0.5]): _vg.add([_i], _w, 'REPLACE')
_vg = ob_legend_fl.vertex_groups.new(name='LegBone.FR')
_vg = ob_legend_fl.vertex_groups.new(name='Outer.FR')
for _i, _w in zip([0, 1, 2, 3, 4, 5, 6, 7], [0.5, 0.5, 0.5, 0.5, 0.5, 0.5, 0.5, 0.5]): _vg.add([_i], _w, 'REPLACE')
_vg = ob_legend_fl.vertex_groups.new(name='Bone.010')
_vg = ob_legend_fl.vertex_groups.new(name='Bone.011')
for _i, _w in zip([8, 9, 10, 11, 12, 13, 14, 15], [0.5, 0.5, 0.5, 0.5, 0.5, 0.5, 0.5, 0.5]): _vg.add([_i], _w, 'REPLACE')
_vg = ob_legend_fl.vertex_groups.new(name='LegBone.BR')
_vg = ob_legend_fl.vertex_groups.new(name='Outer.BR')
for _i, _w in zip([8, 9, 10, 11, 12, 13, 14, 15], [0.5, 0.5, 0.5, 0.5, 0.5, 0.5, 0.5, 0.5]): _vg.add([_i], _w, 'REPLACE')
_vg = ob_legend_fl.vertex_groups.new(name='Bone.014')
_vg = ob_legend_fl.vertex_groups.new(name='Bone.015')
for _i, _w in zip([24, 25, 26, 27, 28, 29, 30, 31], [0.5, 0.5, 0.5, 0.5, 0.5, 0.5, 0.5, 0.5]): _vg.add([_i], _w, 'REPLACE')
_vg = ob_legend_fl.vertex_groups.new(name='LegBone.BL')
_vg = ob_legend_fl.vertex_groups.new(name='Outer.BL')
for _i, _w in zip([24, 25, 26, 27, 28, 29, 30, 31], [0.5, 0.5, 0.5, 0.5, 0.5, 0.5, 0.5, 0.5]): _vg.add([_i], _w, 'REPLACE')
_m = ob_legend_fl.modifiers.new('Armature', 'ARMATURE')
_m.object = ob_armature
ob_point.parent = ob_upper_eye
ob_point.matrix_parent_inverse = Matrix(((-5.873e-07, -0.0, -7.779, 51.9), (0.0, -7.779, 0.0, 1.032), (17.59, 0.0, -1.328e-06, 6.059), (-0.0, 0.0, 0.0, 1.0)))
ob_point.location = (-0.4426, 0.1453, 6.658)

# ---- collection membership
col_collection.objects.link(ob_neck)
col_collection.objects.link(ob_upper_eye)
col_collection.objects.link(ob_lower_eye)
col_collection.objects.link(ob_armature)
col_collection.objects.link(ob_base)
col_collection.objects.link(ob_leg_fl)
col_collection.objects.link(ob_legend_fl)
col_collection.objects.link(ob_point)

# ---- scene / render settings (as saved in the file)
scene.frame_start = 1; scene.frame_end = 250; scene.frame_set(1)
scene.render.engine = 'CYCLES'
scene.cycles.samples = 128
scene.cycles.sampling_pattern = 'TABULATED_SOBOL'
scene.cycles.use_adaptive_sampling = False
scene.cycles.use_light_tree = False
scene.view_settings.view_transform = 'Filmic'
bpy.context.view_layer.update()

# ---- added for rendering (the .blend has no active camera): camera
cam_auto = bpy.data.cameras.new('AutoCamera')
cam_auto.lens = 50.0
cam_auto.sensor_width = 36.0
cam_auto.clip_end = 1000.0
ob_auto_camera = bpy.data.objects.new('AutoCamera', cam_auto)
scene.collection.objects.link(ob_auto_camera)
ob_auto_camera.location = (26.7557, -32.0673, 21.3248)
ob_auto_camera.rotation_euler = (1.09748, -7.21219e-08, 0.694738)
scene.camera = ob_auto_camera
bpy.context.view_layer.update()
